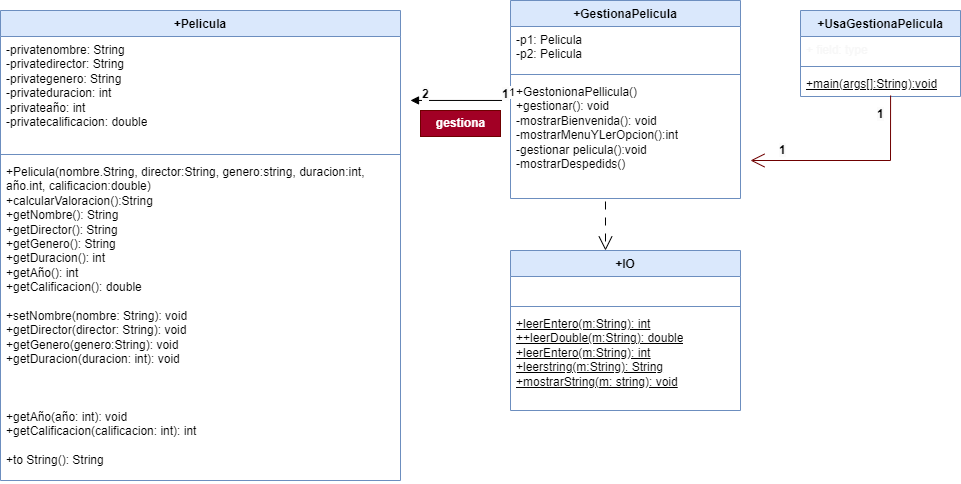

The diagram above was exported from draw.io. Its source (the exported page's mxGraphModel, read from the mxfile embedded in the PNG):
<mxGraphModel dx="1114" dy="578" grid="1" gridSize="10" guides="1" tooltips="1" connect="1" arrows="1" fold="1" page="1" pageScale="1" pageWidth="827" pageHeight="1169" math="0" shadow="0">
  <root>
    <mxCell id="0" />
    <mxCell id="1" parent="0" />
    <mxCell id="moMKDOw2hvSDXqLPOY7v-21" value="+Pelicula" style="swimlane;fontStyle=1;align=center;verticalAlign=top;childLayout=stackLayout;horizontal=1;startSize=26;horizontalStack=0;resizeParent=1;resizeParentMax=0;resizeLast=0;collapsible=1;marginBottom=0;whiteSpace=wrap;html=1;fillColor=#dae8fc;strokeColor=#6c8ebf;" vertex="1" parent="1">
      <mxGeometry x="40" y="30" width="400" height="470" as="geometry" />
    </mxCell>
    <mxCell id="moMKDOw2hvSDXqLPOY7v-22" value="&lt;font style=&quot;vertical-align: inherit;&quot;&gt;&lt;font style=&quot;vertical-align: inherit;&quot;&gt;-privatenombre: String&amp;nbsp; &lt;/font&gt;&lt;/font&gt;&lt;br&gt;&lt;font style=&quot;vertical-align: inherit;&quot;&gt;&lt;font style=&quot;vertical-align: inherit;&quot;&gt;-privatedirector: String &lt;/font&gt;&lt;/font&gt;&lt;br&gt;&lt;font style=&quot;vertical-align: inherit;&quot;&gt;&lt;font style=&quot;vertical-align: inherit;&quot;&gt;-privategenero: String &lt;/font&gt;&lt;/font&gt;&lt;br&gt;&lt;font style=&quot;vertical-align: inherit;&quot;&gt;&lt;font style=&quot;vertical-align: inherit;&quot;&gt;-privateduracion: int &lt;/font&gt;&lt;/font&gt;&lt;br&gt;&lt;font style=&quot;vertical-align: inherit;&quot;&gt;&lt;font style=&quot;vertical-align: inherit;&quot;&gt;-privateaño: int &lt;/font&gt;&lt;/font&gt;&lt;br&gt;&lt;font style=&quot;vertical-align: inherit;&quot;&gt;&lt;font style=&quot;vertical-align: inherit;&quot;&gt;-privatecalificacion: double&lt;/font&gt;&lt;/font&gt;" style="text;strokeColor=none;fillColor=none;align=left;verticalAlign=top;spacingLeft=4;spacingRight=4;overflow=hidden;rotatable=0;points=[[0,0.5],[1,0.5]];portConstraint=eastwest;whiteSpace=wrap;html=1;" vertex="1" parent="moMKDOw2hvSDXqLPOY7v-21">
      <mxGeometry y="26" width="400" height="114" as="geometry" />
    </mxCell>
    <mxCell id="moMKDOw2hvSDXqLPOY7v-23" value="" style="line;strokeWidth=1;fillColor=none;align=left;verticalAlign=middle;spacingTop=-1;spacingLeft=3;spacingRight=3;rotatable=0;labelPosition=right;points=[];portConstraint=eastwest;strokeColor=inherit;" vertex="1" parent="moMKDOw2hvSDXqLPOY7v-21">
      <mxGeometry y="140" width="400" height="8" as="geometry" />
    </mxCell>
    <mxCell id="moMKDOw2hvSDXqLPOY7v-24" value="+Pelicula(nombre.String, director:String, genero:string, duracion:int, año.int, calificacion:double)&lt;br&gt;+calcularValoracion():String&lt;br&gt;+getNombre(): String&lt;br&gt;+getDirector(): String&lt;br&gt;+getGenero(): String&lt;br&gt;+getDuracion(): int&lt;br&gt;+getAño(): int&lt;br&gt;+getCalificacion(): double&lt;br&gt;&lt;br&gt;+setNombre(nombre: String): void&lt;br style=&quot;border-color: var(--border-color);&quot;&gt;+getDirector(director: String): void&lt;br style=&quot;border-color: var(--border-color);&quot;&gt;+getGenero(genero:String): void&lt;br style=&quot;border-color: var(--border-color);&quot;&gt;+getDuracion(duracion: int): void&lt;br&gt;&lt;br&gt;&lt;br&gt;&lt;br style=&quot;border-color: var(--border-color);&quot;&gt;+getAño(año: int): void&lt;br style=&quot;border-color: var(--border-color);&quot;&gt;+getCalificacion(calificacion: int): int&lt;br&gt;&lt;br&gt;+to String(): String&amp;nbsp;" style="text;strokeColor=none;fillColor=none;align=left;verticalAlign=top;spacingLeft=4;spacingRight=4;overflow=hidden;rotatable=0;points=[[0,0.5],[1,0.5]];portConstraint=eastwest;whiteSpace=wrap;html=1;" vertex="1" parent="moMKDOw2hvSDXqLPOY7v-21">
      <mxGeometry y="148" width="400" height="322" as="geometry" />
    </mxCell>
    <mxCell id="moMKDOw2hvSDXqLPOY7v-25" value="+GestionaPelicula" style="swimlane;fontStyle=1;align=center;verticalAlign=top;childLayout=stackLayout;horizontal=1;startSize=26;horizontalStack=0;resizeParent=1;resizeParentMax=0;resizeLast=0;collapsible=1;marginBottom=0;whiteSpace=wrap;html=1;fillColor=#dae8fc;strokeColor=#6c8ebf;" vertex="1" parent="1">
      <mxGeometry x="550" y="20" width="230" height="198" as="geometry" />
    </mxCell>
    <mxCell id="moMKDOw2hvSDXqLPOY7v-26" value="-p1: Pelicula&lt;br&gt;-p2: Pelicula" style="text;strokeColor=none;fillColor=none;align=left;verticalAlign=top;spacingLeft=4;spacingRight=4;overflow=hidden;rotatable=0;points=[[0,0.5],[1,0.5]];portConstraint=eastwest;whiteSpace=wrap;html=1;" vertex="1" parent="moMKDOw2hvSDXqLPOY7v-25">
      <mxGeometry y="26" width="230" height="44" as="geometry" />
    </mxCell>
    <mxCell id="moMKDOw2hvSDXqLPOY7v-27" value="" style="line;strokeWidth=1;fillColor=none;align=left;verticalAlign=middle;spacingTop=-1;spacingLeft=3;spacingRight=3;rotatable=0;labelPosition=right;points=[];portConstraint=eastwest;strokeColor=inherit;" vertex="1" parent="moMKDOw2hvSDXqLPOY7v-25">
      <mxGeometry y="70" width="230" height="8" as="geometry" />
    </mxCell>
    <mxCell id="moMKDOw2hvSDXqLPOY7v-28" value="+GestonionaPellicula()&lt;br&gt;+gestionar(): void&lt;br&gt;-mostrarBienvenida(): void&lt;br&gt;-mostrarMenuYLerOpcion():int&lt;br&gt;-gestionar pelicula():void&lt;br&gt;-mostrarDespedids()" style="text;strokeColor=none;fillColor=none;align=left;verticalAlign=top;spacingLeft=4;spacingRight=4;overflow=hidden;rotatable=0;points=[[0,0.5],[1,0.5]];portConstraint=eastwest;whiteSpace=wrap;html=1;" vertex="1" parent="moMKDOw2hvSDXqLPOY7v-25">
      <mxGeometry y="78" width="230" height="120" as="geometry" />
    </mxCell>
    <mxCell id="moMKDOw2hvSDXqLPOY7v-29" value="+UsaGestionaPelicula" style="swimlane;fontStyle=1;align=center;verticalAlign=top;childLayout=stackLayout;horizontal=1;startSize=26;horizontalStack=0;resizeParent=1;resizeParentMax=0;resizeLast=0;collapsible=1;marginBottom=0;whiteSpace=wrap;html=1;fillColor=#dae8fc;strokeColor=#6c8ebf;" vertex="1" parent="1">
      <mxGeometry x="840" y="30" width="160" height="86" as="geometry" />
    </mxCell>
    <mxCell id="moMKDOw2hvSDXqLPOY7v-30" value="&lt;font color=&quot;#f7f7f7&quot;&gt;+ field: type&lt;/font&gt;" style="text;strokeColor=none;fillColor=none;align=left;verticalAlign=top;spacingLeft=4;spacingRight=4;overflow=hidden;rotatable=0;points=[[0,0.5],[1,0.5]];portConstraint=eastwest;whiteSpace=wrap;html=1;" vertex="1" parent="moMKDOw2hvSDXqLPOY7v-29">
      <mxGeometry y="26" width="160" height="26" as="geometry" />
    </mxCell>
    <mxCell id="moMKDOw2hvSDXqLPOY7v-31" value="" style="line;strokeWidth=1;fillColor=none;align=left;verticalAlign=middle;spacingTop=-1;spacingLeft=3;spacingRight=3;rotatable=0;labelPosition=right;points=[];portConstraint=eastwest;strokeColor=inherit;" vertex="1" parent="moMKDOw2hvSDXqLPOY7v-29">
      <mxGeometry y="52" width="160" height="8" as="geometry" />
    </mxCell>
    <mxCell id="moMKDOw2hvSDXqLPOY7v-32" value="&lt;u&gt;+main(args[]:String):void&lt;/u&gt;" style="text;strokeColor=none;fillColor=none;align=left;verticalAlign=top;spacingLeft=4;spacingRight=4;overflow=hidden;rotatable=0;points=[[0,0.5],[1,0.5]];portConstraint=eastwest;whiteSpace=wrap;html=1;" vertex="1" parent="moMKDOw2hvSDXqLPOY7v-29">
      <mxGeometry y="60" width="160" height="26" as="geometry" />
    </mxCell>
    <mxCell id="moMKDOw2hvSDXqLPOY7v-33" value="+IO" style="swimlane;fontStyle=1;align=center;verticalAlign=top;childLayout=stackLayout;horizontal=1;startSize=26;horizontalStack=0;resizeParent=1;resizeParentMax=0;resizeLast=0;collapsible=1;marginBottom=0;whiteSpace=wrap;html=1;fillColor=#dae8fc;strokeColor=#6c8ebf;" vertex="1" parent="1">
      <mxGeometry x="550" y="270" width="230" height="160" as="geometry" />
    </mxCell>
    <mxCell id="moMKDOw2hvSDXqLPOY7v-34" value="&lt;font color=&quot;#ffffff&quot;&gt;+ field: type&lt;/font&gt;" style="text;strokeColor=none;fillColor=none;align=left;verticalAlign=top;spacingLeft=4;spacingRight=4;overflow=hidden;rotatable=0;points=[[0,0.5],[1,0.5]];portConstraint=eastwest;whiteSpace=wrap;html=1;" vertex="1" parent="moMKDOw2hvSDXqLPOY7v-33">
      <mxGeometry y="26" width="230" height="26" as="geometry" />
    </mxCell>
    <mxCell id="moMKDOw2hvSDXqLPOY7v-35" value="" style="line;strokeWidth=1;fillColor=none;align=left;verticalAlign=middle;spacingTop=-1;spacingLeft=3;spacingRight=3;rotatable=0;labelPosition=right;points=[];portConstraint=eastwest;strokeColor=inherit;" vertex="1" parent="moMKDOw2hvSDXqLPOY7v-33">
      <mxGeometry y="52" width="230" height="8" as="geometry" />
    </mxCell>
    <mxCell id="moMKDOw2hvSDXqLPOY7v-36" value="&lt;u&gt;+leerEntero(m:String): int&lt;br&gt;+&lt;/u&gt;&lt;u style=&quot;border-color: var(--border-color);&quot;&gt;+leerDouble(m:String): double&lt;br&gt;&lt;u style=&quot;border-color: var(--border-color);&quot;&gt;+leerEntero(m:String): int&lt;br style=&quot;border-color: var(--border-color);&quot;&gt;&lt;/u&gt;&lt;/u&gt;&lt;u style=&quot;border-color: var(--border-color);&quot;&gt;+leerstring(m:String): String&lt;br&gt;+mostrarString(m: string): void&lt;br style=&quot;border-color: var(--border-color);&quot;&gt;&lt;/u&gt;" style="text;strokeColor=none;fillColor=none;align=left;verticalAlign=top;spacingLeft=4;spacingRight=4;overflow=hidden;rotatable=0;points=[[0,0.5],[1,0.5]];portConstraint=eastwest;whiteSpace=wrap;html=1;" vertex="1" parent="moMKDOw2hvSDXqLPOY7v-33">
      <mxGeometry y="60" width="230" height="100" as="geometry" />
    </mxCell>
    <mxCell id="moMKDOw2hvSDXqLPOY7v-37" value="" style="endArrow=block;endFill=1;html=1;edgeStyle=orthogonalEdgeStyle;align=left;verticalAlign=top;rounded=0;exitX=-0.013;exitY=0.183;exitDx=0;exitDy=0;exitPerimeter=0;entryX=1.025;entryY=0.561;entryDx=0;entryDy=0;entryPerimeter=0;" edge="1" parent="1" source="moMKDOw2hvSDXqLPOY7v-28" target="moMKDOw2hvSDXqLPOY7v-22">
      <mxGeometry x="-0.4432" y="20" relative="1" as="geometry">
        <mxPoint x="510" y="118.5" as="sourcePoint" />
        <mxPoint x="470" y="118.5" as="targetPoint" />
        <mxPoint as="offset" />
      </mxGeometry>
    </mxCell>
    <mxCell id="moMKDOw2hvSDXqLPOY7v-38" value="1" style="edgeLabel;resizable=0;html=1;align=left;verticalAlign=bottom;" connectable="0" vertex="1" parent="moMKDOw2hvSDXqLPOY7v-37">
      <mxGeometry x="-1" relative="1" as="geometry" />
    </mxCell>
    <mxCell id="moMKDOw2hvSDXqLPOY7v-39" value="gestiona" style="text;align=center;fontStyle=1;verticalAlign=middle;spacingLeft=3;spacingRight=3;strokeColor=#6F0000;rotatable=0;points=[[0,0.5],[1,0.5]];portConstraint=eastwest;html=1;fillColor=#a20025;fontColor=#ffffff;" vertex="1" parent="1">
      <mxGeometry x="460" y="130" width="80" height="26" as="geometry" />
    </mxCell>
    <mxCell id="moMKDOw2hvSDXqLPOY7v-40" value="&lt;span style=&quot;color: rgb(0, 0, 0); font-family: Helvetica; font-size: 12px; font-style: normal; font-variant-ligatures: normal; font-variant-caps: normal; font-weight: 700; letter-spacing: normal; orphans: 2; text-align: center; text-indent: 0px; text-transform: none; widows: 2; word-spacing: 0px; -webkit-text-stroke-width: 0px; background-color: rgb(251, 251, 251); text-decoration-thickness: initial; text-decoration-style: initial; text-decoration-color: initial; float: none; display: inline !important;&quot;&gt;1&lt;/span&gt;" style="text;whiteSpace=wrap;html=1;" vertex="1" parent="1">
      <mxGeometry x="540" y="100" width="10" height="20" as="geometry" />
    </mxCell>
    <mxCell id="moMKDOw2hvSDXqLPOY7v-41" value="&lt;span style=&quot;color: rgb(0, 0, 0); font-family: Helvetica; font-size: 12px; font-style: normal; font-variant-ligatures: normal; font-variant-caps: normal; font-weight: 700; letter-spacing: normal; orphans: 2; text-align: center; text-indent: 0px; text-transform: none; widows: 2; word-spacing: 0px; -webkit-text-stroke-width: 0px; background-color: rgb(251, 251, 251); text-decoration-thickness: initial; text-decoration-style: initial; text-decoration-color: initial; float: none; display: inline !important;&quot;&gt;2&lt;/span&gt;" style="text;whiteSpace=wrap;html=1;" vertex="1" parent="1">
      <mxGeometry x="460" y="100" width="10" height="20" as="geometry" />
    </mxCell>
    <mxCell id="moMKDOw2hvSDXqLPOY7v-42" value="" style="endArrow=open;endFill=1;endSize=12;html=1;rounded=0;exitX=0.413;exitY=1.025;exitDx=0;exitDy=0;exitPerimeter=0;dashed=1;dashPattern=8 8;" edge="1" parent="1" source="moMKDOw2hvSDXqLPOY7v-28">
      <mxGeometry width="160" relative="1" as="geometry">
        <mxPoint x="490" y="300" as="sourcePoint" />
        <mxPoint x="645" y="270" as="targetPoint" />
      </mxGeometry>
    </mxCell>
    <mxCell id="moMKDOw2hvSDXqLPOY7v-43" value="" style="endArrow=open;endFill=1;endSize=12;html=1;rounded=0;exitX=0.563;exitY=0.962;exitDx=0;exitDy=0;exitPerimeter=0;fillColor=#a20025;strokeColor=#6F0000;" edge="1" parent="1" source="moMKDOw2hvSDXqLPOY7v-32">
      <mxGeometry width="160" relative="1" as="geometry">
        <mxPoint x="630" y="230" as="sourcePoint" />
        <mxPoint x="790" y="180" as="targetPoint" />
        <Array as="points">
          <mxPoint x="930" y="180" />
        </Array>
      </mxGeometry>
    </mxCell>
    <mxCell id="moMKDOw2hvSDXqLPOY7v-44" value="&lt;span style=&quot;color: rgb(0, 0, 0); font-family: Helvetica; font-size: 12px; font-style: normal; font-variant-ligatures: normal; font-variant-caps: normal; font-weight: 700; letter-spacing: normal; orphans: 2; text-align: center; text-indent: 0px; text-transform: none; widows: 2; word-spacing: 0px; -webkit-text-stroke-width: 0px; background-color: rgb(251, 251, 251); text-decoration-thickness: initial; text-decoration-style: initial; text-decoration-color: initial; float: none; display: inline !important;&quot;&gt;1&lt;/span&gt;" style="text;whiteSpace=wrap;html=1;" vertex="1" parent="1">
      <mxGeometry x="915" y="120" width="10" height="20" as="geometry" />
    </mxCell>
    <mxCell id="moMKDOw2hvSDXqLPOY7v-45" value="&lt;span style=&quot;color: rgb(0, 0, 0); font-family: Helvetica; font-size: 12px; font-style: normal; font-variant-ligatures: normal; font-variant-caps: normal; font-weight: 700; letter-spacing: normal; orphans: 2; text-align: center; text-indent: 0px; text-transform: none; widows: 2; word-spacing: 0px; -webkit-text-stroke-width: 0px; background-color: rgb(251, 251, 251); text-decoration-thickness: initial; text-decoration-style: initial; text-decoration-color: initial; float: none; display: inline !important;&quot;&gt;1&lt;/span&gt;" style="text;whiteSpace=wrap;html=1;" vertex="1" parent="1">
      <mxGeometry x="817" y="156" width="10" height="20" as="geometry" />
    </mxCell>
  </root>
</mxGraphModel>